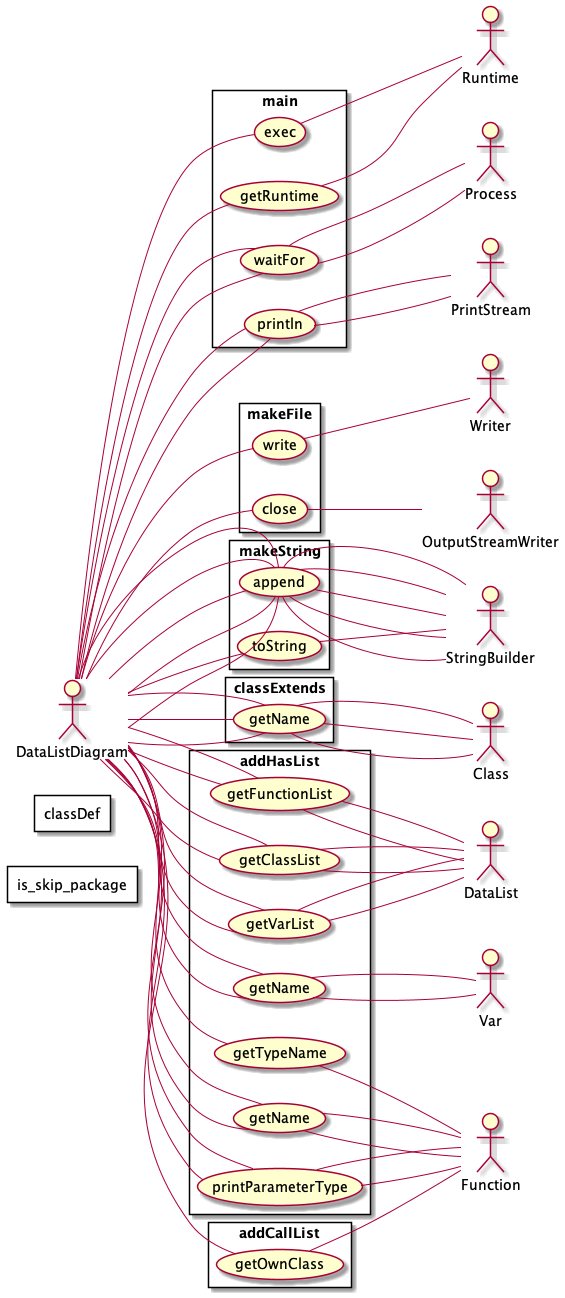

The diagram above was rendered by PlantUML. Its source (embedded in the PNG):
@startuml
 left to right direction

actor DataListDiagram as actor577245010

	rectangle main{
	 usecase exec as UC1960253514
	actor577245010--UC1960253514
	 usecase getRuntime as UC1370495328
	actor577245010--UC1370495328
	 usecase waitFor as UC1296928719
	actor577245010--UC1296928719
	 usecase println as UC1197176722
	actor577245010--UC1197176722
	}
	actor PrintStream as actor2078239671
	 UC1197176722 -- actor2078239671
	actor Process as actor503144273
	 UC1296928719 -- actor503144273
	actor Runtime as actor317960117
	 UC1370495328 -- actor317960117
	actor Runtime as actor317960117
	 UC1960253514 -- actor317960117
	rectangle main{
	 usecase waitFor as UC1296928719
	actor577245010--UC1296928719
	 usecase println as UC1197176722
	actor577245010--UC1197176722
	}
	actor PrintStream as actor2078239671
	 UC1197176722 -- actor2078239671
	actor Process as actor503144273
	 UC1296928719 -- actor503144273
	rectangle makeFile{
	 usecase write as UC1748097277
	actor577245010--UC1748097277
	 usecase close as UC668760567
	actor577245010--UC668760567
	}
	actor OutputStreamWriter as actor740467528
	 UC668760567 -- actor740467528
	actor Writer as actor1290614253
	 UC1748097277 -- actor1290614253
	rectangle makeString{
	 usecase append as UC1803890702
	actor577245010--UC1803890702
	 usecase toString as UC984567559
	actor577245010--UC984567559
	}
	actor StringBuilder as actor2077662850
	 UC984567559 -- actor2077662850
	actor StringBuilder as actor2077662850
	 UC1803890702 -- actor2077662850
	rectangle classExtends{
	 usecase append as UC1803890702
	actor577245010--UC1803890702
	 usecase getName as UC2008159348
	actor577245010--UC2008159348
	}
	actor Class as actor1302141801
	 UC2008159348 -- actor1302141801
	actor StringBuilder as actor2077662850
	 UC1803890702 -- actor2077662850
	rectangle is_skip_package{
	}
	rectangle classDef{
	 usecase append as UC1803890702
	actor577245010--UC1803890702
	}
	actor StringBuilder as actor2077662850
	 UC1803890702 -- actor2077662850
	rectangle addHasList{
	 usecase append as UC1803890702
	actor577245010--UC1803890702
	 usecase getName as UC2008159348
	actor577245010--UC2008159348
	 usecase getClassList as UC1037942373
	actor577245010--UC1037942373
	 usecase getName as UC1389432760
	actor577245010--UC1389432760
	 usecase getVarList as UC876962272
	actor577245010--UC876962272
	 usecase getTypeName as UC1088744071
	actor577245010--UC1088744071
	 usecase getName as UC1103132232
	actor577245010--UC1103132232
	 usecase printParameterType as UC1484275564
	actor577245010--UC1484275564
	 usecase getFunctionList as UC1235635586
	actor577245010--UC1235635586
	}
	actor DataList as actor1391119179
	 UC1235635586 -- actor1391119179
	actor Function as actor622820646
	 UC1484275564 -- actor622820646
	actor Function as actor622820646
	 UC1103132232 -- actor622820646
	actor Function as actor622820646
	 UC1088744071 -- actor622820646
	actor DataList as actor1391119179
	 UC876962272 -- actor1391119179
	actor Var as actor1388849499
	 UC1389432760 -- actor1388849499
	actor DataList as actor1391119179
	 UC1037942373 -- actor1391119179
	actor Class as actor1302141801
	 UC2008159348 -- actor1302141801
	actor StringBuilder as actor2077662850
	 UC1803890702 -- actor2077662850
	rectangle addCallList{
	 usecase append as UC1803890702
	actor577245010--UC1803890702
	 usecase getName as UC2008159348
	actor577245010--UC2008159348
	 usecase getClassList as UC1037942373
	actor577245010--UC1037942373
	 usecase getName as UC1389432760
	actor577245010--UC1389432760
	 usecase getVarList as UC876962272
	actor577245010--UC876962272
	 usecase getOwnClass as UC701681793
	actor577245010--UC701681793
	 usecase getName as UC1103132232
	actor577245010--UC1103132232
	 usecase printParameterType as UC1484275564
	actor577245010--UC1484275564
	 usecase getFunctionList as UC1235635586
	actor577245010--UC1235635586
	}
	actor DataList as actor1391119179
	 UC1235635586 -- actor1391119179
	actor Function as actor622820646
	 UC1484275564 -- actor622820646
	actor Function as actor622820646
	 UC1103132232 -- actor622820646
	actor Function as actor622820646
	 UC701681793 -- actor622820646
	actor DataList as actor1391119179
	 UC876962272 -- actor1391119179
	actor Var as actor1388849499
	 UC1389432760 -- actor1388849499
	actor DataList as actor1391119179
	 UC1037942373 -- actor1391119179
	actor Class as actor1302141801
	 UC2008159348 -- actor1302141801
	actor StringBuilder as actor2077662850
	 UC1803890702 -- actor2077662850

@enduml